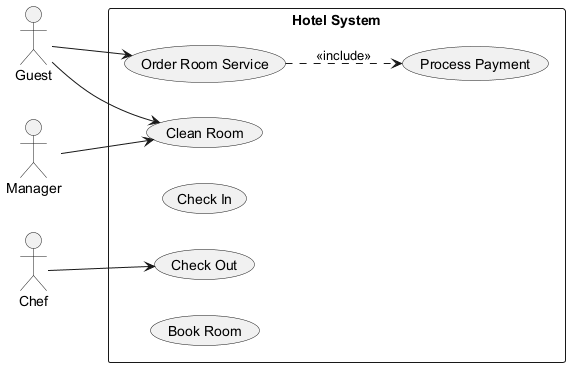

The diagram above was rendered by PlantUML. Its source (embedded in the PNG):
@startuml

left to right direction
actor "Guest" as Guest
actor "Manager" as Manager
actor "Chef" as Chef
rectangle "Hotel System" {
  usecase "Check Out" as UC_CheckOut
  usecase "Clean Room" as UC_CleanRoom
  usecase "Check In" as UC_CheckIn
  usecase "Order Room Service" as UC_OrderRoomService
  usecase "Process Payment" as UC_ProcessPayment
  usecase "Book Room" as UC_BookRoom
}
Guest --> UC_CleanRoom
Guest --> UC_OrderRoomService
Manager --> UC_CleanRoom
Chef --> UC_CheckOut
UC_OrderRoomService ..> UC_ProcessPayment : <<include>>
@enduml